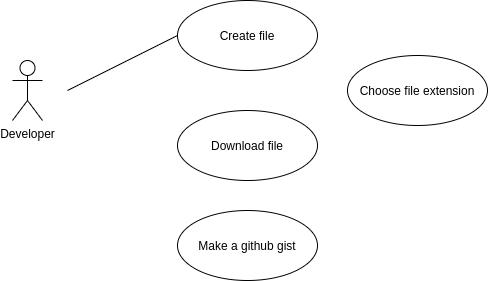

The diagram above was exported from draw.io. Its source (the exported page's mxGraphModel, read from the mxfile embedded in the PNG):
<mxGraphModel dx="528" dy="443" grid="1" gridSize="10" guides="1" tooltips="1" connect="1" arrows="1" fold="1" page="1" pageScale="1" pageWidth="900" pageHeight="500" math="0" shadow="0">
  <root>
    <mxCell id="0" />
    <mxCell id="1" parent="0" />
    <mxCell id="2" value="Developer" style="shape=umlActor;verticalLabelPosition=bottom;verticalAlign=top;html=1;" vertex="1" parent="1">
      <mxGeometry x="25" y="90" width="30" height="60" as="geometry" />
    </mxCell>
    <mxCell id="3" value="Create file" style="ellipse;whiteSpace=wrap;html=1;" vertex="1" parent="1">
      <mxGeometry x="190" y="30" width="140" height="70" as="geometry" />
    </mxCell>
    <mxCell id="4" value="" style="edgeStyle=none;html=1;endArrow=none;verticalAlign=bottom;entryX=0;entryY=0.5;entryDx=0;entryDy=0;" edge="1" parent="1" target="3">
      <mxGeometry width="160" relative="1" as="geometry">
        <mxPoint x="80" y="120" as="sourcePoint" />
        <mxPoint x="230" y="140" as="targetPoint" />
      </mxGeometry>
    </mxCell>
    <mxCell id="5" value="Download file" style="ellipse;whiteSpace=wrap;html=1;" vertex="1" parent="1">
      <mxGeometry x="190" y="140" width="140" height="70" as="geometry" />
    </mxCell>
    <mxCell id="7" value="Choose file extension" style="ellipse;whiteSpace=wrap;html=1;" vertex="1" parent="1">
      <mxGeometry x="360" y="85" width="140" height="70" as="geometry" />
    </mxCell>
    <mxCell id="8" value="Make a github gist" style="ellipse;whiteSpace=wrap;html=1;" vertex="1" parent="1">
      <mxGeometry x="190" y="240" width="140" height="70" as="geometry" />
    </mxCell>
  </root>
</mxGraphModel>